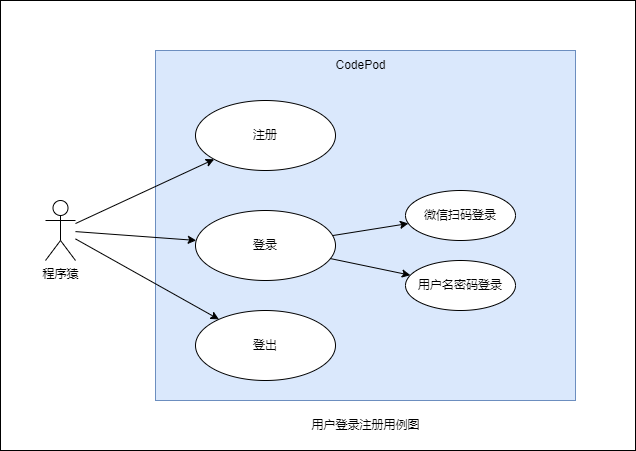

The diagram above was exported from draw.io. Its source (the exported page's mxGraphModel, read from the mxfile embedded in the PNG):
<mxGraphModel dx="1086" dy="689" grid="1" gridSize="10" guides="1" tooltips="1" connect="1" arrows="1" fold="1" page="1" pageScale="1" pageWidth="827" pageHeight="1169" math="0" shadow="0">
  <root>
    <mxCell id="0" />
    <mxCell id="1" parent="0" />
    <mxCell id="2qx3D4ieB-CU-EWsASrv-9" value="" style="rounded=0;whiteSpace=wrap;html=1;" vertex="1" parent="1">
      <mxGeometry x="96" y="130" width="635" height="450" as="geometry" />
    </mxCell>
    <mxCell id="3" value="" style="rounded=0;whiteSpace=wrap;html=1;fillColor=#dae8fc;strokeColor=#6c8ebf;" parent="1" vertex="1">
      <mxGeometry x="251" y="180" width="420" height="350" as="geometry" />
    </mxCell>
    <mxCell id="Y-jVbccRu_-pi2pQ3prs-21" style="edgeStyle=none;html=1;" parent="1" source="2" target="Y-jVbccRu_-pi2pQ3prs-20" edge="1">
      <mxGeometry relative="1" as="geometry" />
    </mxCell>
    <mxCell id="2" value="程序猿" style="shape=umlActor;verticalLabelPosition=bottom;verticalAlign=top;html=1;" parent="1" vertex="1">
      <mxGeometry x="141" y="330" width="30" height="60" as="geometry" />
    </mxCell>
    <mxCell id="4" value="注册" style="ellipse;whiteSpace=wrap;html=1;" parent="1" vertex="1">
      <mxGeometry x="291" y="230" width="140" height="70" as="geometry" />
    </mxCell>
    <mxCell id="5" value="CodePod" style="text;html=1;align=center;verticalAlign=middle;resizable=0;points=[];autosize=1;strokeColor=none;fillColor=none;" parent="1" vertex="1">
      <mxGeometry x="421" y="180" width="70" height="30" as="geometry" />
    </mxCell>
    <mxCell id="prGtgSQWzipG7ciV8rYB-11" style="edgeStyle=none;html=1;" parent="1" source="7" target="prGtgSQWzipG7ciV8rYB-9" edge="1">
      <mxGeometry relative="1" as="geometry" />
    </mxCell>
    <mxCell id="prGtgSQWzipG7ciV8rYB-12" style="edgeStyle=none;html=1;" parent="1" source="7" target="prGtgSQWzipG7ciV8rYB-10" edge="1">
      <mxGeometry relative="1" as="geometry" />
    </mxCell>
    <mxCell id="7" value="登录" style="ellipse;whiteSpace=wrap;html=1;" parent="1" vertex="1">
      <mxGeometry x="291" y="340" width="140" height="70" as="geometry" />
    </mxCell>
    <mxCell id="8" style="edgeStyle=none;html=1;" parent="1" source="2" target="4" edge="1">
      <mxGeometry relative="1" as="geometry" />
    </mxCell>
    <mxCell id="9" style="edgeStyle=none;html=1;" parent="1" source="2" target="7" edge="1">
      <mxGeometry relative="1" as="geometry" />
    </mxCell>
    <mxCell id="Y-jVbccRu_-pi2pQ3prs-16" value="用户登录注册用例图" style="text;html=1;align=center;verticalAlign=middle;resizable=0;points=[];autosize=1;strokeColor=none;fillColor=none;" parent="1" vertex="1">
      <mxGeometry x="396" y="540" width="130" height="30" as="geometry" />
    </mxCell>
    <mxCell id="Y-jVbccRu_-pi2pQ3prs-20" value="登出" style="ellipse;whiteSpace=wrap;html=1;" parent="1" vertex="1">
      <mxGeometry x="291" y="440" width="140" height="70" as="geometry" />
    </mxCell>
    <mxCell id="prGtgSQWzipG7ciV8rYB-9" value="微信扫码登录" style="ellipse;whiteSpace=wrap;html=1;" parent="1" vertex="1">
      <mxGeometry x="501" y="320" width="110" height="50" as="geometry" />
    </mxCell>
    <mxCell id="prGtgSQWzipG7ciV8rYB-10" value="用户名密码登录" style="ellipse;whiteSpace=wrap;html=1;" parent="1" vertex="1">
      <mxGeometry x="501" y="390" width="110" height="50" as="geometry" />
    </mxCell>
  </root>
</mxGraphModel>